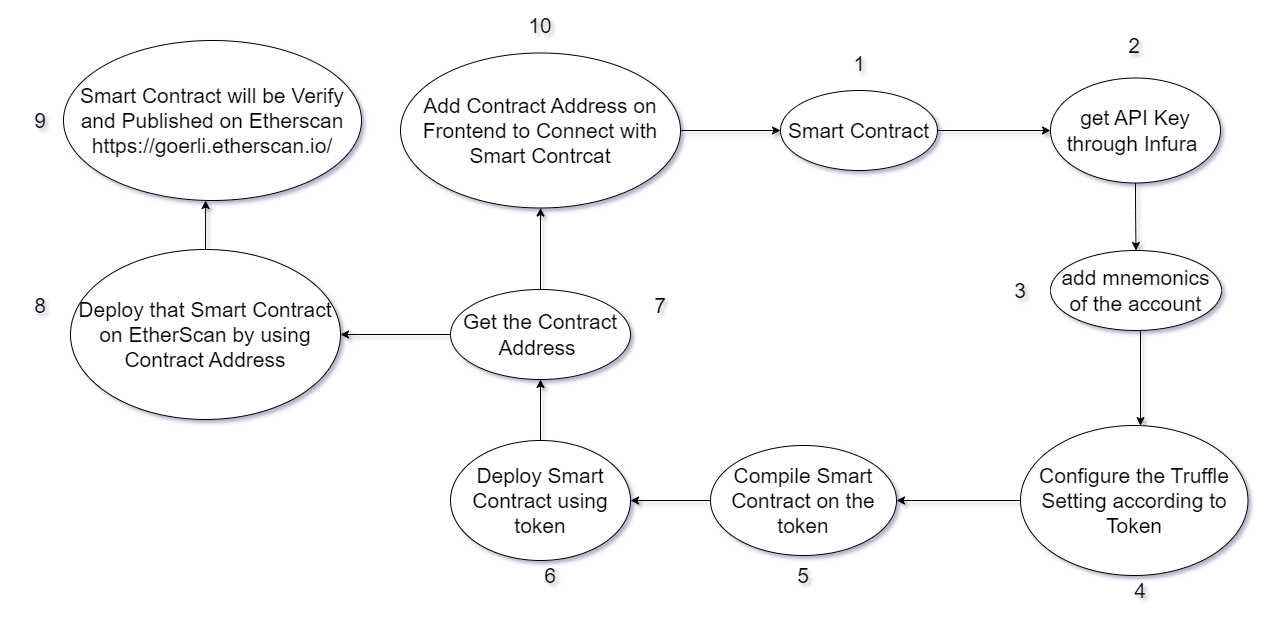

The diagram above was exported from draw.io. Its source (the exported page's mxGraphModel, read from the mxfile embedded in the PNG):
<mxGraphModel dx="1984" dy="524" grid="1" gridSize="10" guides="1" tooltips="1" connect="1" arrows="1" fold="1" page="1" pageScale="1" pageWidth="827" pageHeight="1169" math="0" shadow="1">
  <root>
    <mxCell id="0" />
    <mxCell id="1" parent="0" />
    <mxCell id="cVNwGRdBbKH4nkxUVXdp-8" style="edgeStyle=orthogonalEdgeStyle;rounded=0;orthogonalLoop=1;jettySize=auto;html=1;fontSize=21;" edge="1" parent="1" source="cVNwGRdBbKH4nkxUVXdp-1" target="cVNwGRdBbKH4nkxUVXdp-7">
      <mxGeometry relative="1" as="geometry" />
    </mxCell>
    <mxCell id="cVNwGRdBbKH4nkxUVXdp-1" value="&lt;font style=&quot;font-size: 21px;&quot;&gt;Smart Contract&lt;/font&gt;" style="ellipse;whiteSpace=wrap;html=1;rounded=0;fontSize=21;labelPadding=0;container=0;" vertex="1" parent="1">
      <mxGeometry x="330" y="240" width="157" height="80" as="geometry" />
    </mxCell>
    <mxCell id="cVNwGRdBbKH4nkxUVXdp-11" style="edgeStyle=orthogonalEdgeStyle;rounded=0;orthogonalLoop=1;jettySize=auto;html=1;fontSize=21;" edge="1" parent="1" source="cVNwGRdBbKH4nkxUVXdp-7" target="cVNwGRdBbKH4nkxUVXdp-9">
      <mxGeometry relative="1" as="geometry">
        <Array as="points">
          <mxPoint x="685" y="360" />
        </Array>
      </mxGeometry>
    </mxCell>
    <mxCell id="cVNwGRdBbKH4nkxUVXdp-7" value="&lt;span style=&quot;font-size: 21px;&quot;&gt;get API Key through Infura&amp;nbsp;&lt;/span&gt;" style="ellipse;whiteSpace=wrap;html=1;rounded=0;fontSize=21;" vertex="1" parent="1">
      <mxGeometry x="600" y="227.5" width="170" height="105" as="geometry" />
    </mxCell>
    <mxCell id="cVNwGRdBbKH4nkxUVXdp-34" value="" style="edgeStyle=orthogonalEdgeStyle;rounded=0;orthogonalLoop=1;jettySize=auto;html=1;fontSize=21;" edge="1" parent="1" source="cVNwGRdBbKH4nkxUVXdp-9" target="cVNwGRdBbKH4nkxUVXdp-14">
      <mxGeometry relative="1" as="geometry">
        <Array as="points">
          <mxPoint x="690" y="560" />
          <mxPoint x="690" y="560" />
        </Array>
      </mxGeometry>
    </mxCell>
    <mxCell id="cVNwGRdBbKH4nkxUVXdp-9" value="&lt;span style=&quot;font-size: 21px;&quot;&gt;add mnemonics of the account&lt;/span&gt;" style="ellipse;whiteSpace=wrap;html=1;rounded=0;fontSize=21;" vertex="1" parent="1">
      <mxGeometry x="600" y="400" width="171" height="80" as="geometry" />
    </mxCell>
    <mxCell id="cVNwGRdBbKH4nkxUVXdp-17" style="edgeStyle=orthogonalEdgeStyle;rounded=0;orthogonalLoop=1;jettySize=auto;html=1;entryX=1;entryY=0.5;entryDx=0;entryDy=0;fontSize=21;" edge="1" parent="1" source="cVNwGRdBbKH4nkxUVXdp-14" target="cVNwGRdBbKH4nkxUVXdp-16">
      <mxGeometry relative="1" as="geometry" />
    </mxCell>
    <mxCell id="cVNwGRdBbKH4nkxUVXdp-14" value="&lt;span style=&quot;font-size: 21px;&quot;&gt;Configure the Truffle Setting according to Token&lt;/span&gt;" style="ellipse;whiteSpace=wrap;html=1;rounded=0;fontSize=21;" vertex="1" parent="1">
      <mxGeometry x="570" y="575" width="227.5" height="150" as="geometry" />
    </mxCell>
    <mxCell id="cVNwGRdBbKH4nkxUVXdp-19" style="edgeStyle=orthogonalEdgeStyle;rounded=0;orthogonalLoop=1;jettySize=auto;html=1;entryX=1;entryY=0.5;entryDx=0;entryDy=0;fontSize=21;" edge="1" parent="1" source="cVNwGRdBbKH4nkxUVXdp-16" target="cVNwGRdBbKH4nkxUVXdp-18">
      <mxGeometry relative="1" as="geometry" />
    </mxCell>
    <mxCell id="cVNwGRdBbKH4nkxUVXdp-16" value="&lt;span style=&quot;font-size: 21px;&quot;&gt;Compile Smart Contract on the token&lt;/span&gt;" style="ellipse;whiteSpace=wrap;html=1;rounded=0;fontSize=21;" vertex="1" parent="1">
      <mxGeometry x="260" y="595" width="186" height="110" as="geometry" />
    </mxCell>
    <mxCell id="cVNwGRdBbKH4nkxUVXdp-22" style="edgeStyle=orthogonalEdgeStyle;rounded=0;orthogonalLoop=1;jettySize=auto;html=1;entryX=0.5;entryY=1;entryDx=0;entryDy=0;fontSize=21;" edge="1" parent="1" source="cVNwGRdBbKH4nkxUVXdp-18" target="cVNwGRdBbKH4nkxUVXdp-20">
      <mxGeometry relative="1" as="geometry" />
    </mxCell>
    <mxCell id="cVNwGRdBbKH4nkxUVXdp-18" value="&lt;span style=&quot;font-size: 21px;&quot;&gt;Deploy Smart Contract using token&lt;/span&gt;" style="ellipse;whiteSpace=wrap;html=1;rounded=0;fontSize=21;" vertex="1" parent="1">
      <mxGeometry y="590" width="180" height="120" as="geometry" />
    </mxCell>
    <mxCell id="cVNwGRdBbKH4nkxUVXdp-25" style="edgeStyle=orthogonalEdgeStyle;rounded=0;orthogonalLoop=1;jettySize=auto;html=1;entryX=1;entryY=0.5;entryDx=0;entryDy=0;fontSize=21;" edge="1" parent="1" source="cVNwGRdBbKH4nkxUVXdp-20" target="cVNwGRdBbKH4nkxUVXdp-21">
      <mxGeometry relative="1" as="geometry" />
    </mxCell>
    <mxCell id="cVNwGRdBbKH4nkxUVXdp-32" style="edgeStyle=orthogonalEdgeStyle;rounded=0;orthogonalLoop=1;jettySize=auto;html=1;entryX=0.5;entryY=1;entryDx=0;entryDy=0;fontSize=21;" edge="1" parent="1" source="cVNwGRdBbKH4nkxUVXdp-20" target="cVNwGRdBbKH4nkxUVXdp-26">
      <mxGeometry relative="1" as="geometry" />
    </mxCell>
    <mxCell id="cVNwGRdBbKH4nkxUVXdp-20" value="&lt;span style=&quot;font-size: 21px;&quot;&gt;Get the Contract Address&amp;nbsp;&lt;/span&gt;" style="ellipse;whiteSpace=wrap;html=1;rounded=0;fontSize=21;" vertex="1" parent="1">
      <mxGeometry y="439" width="180" height="90" as="geometry" />
    </mxCell>
    <mxCell id="cVNwGRdBbKH4nkxUVXdp-30" style="edgeStyle=orthogonalEdgeStyle;rounded=0;orthogonalLoop=1;jettySize=auto;html=1;entryX=0.477;entryY=1;entryDx=0;entryDy=0;entryPerimeter=0;fontSize=21;" edge="1" parent="1" source="cVNwGRdBbKH4nkxUVXdp-21" target="cVNwGRdBbKH4nkxUVXdp-27">
      <mxGeometry relative="1" as="geometry" />
    </mxCell>
    <mxCell id="cVNwGRdBbKH4nkxUVXdp-21" value="&lt;span style=&quot;font-size: 21px;&quot;&gt;Deploy that Smart Contract on EtherScan by using Contract Address&lt;/span&gt;" style="ellipse;whiteSpace=wrap;html=1;rounded=0;fontSize=21;" vertex="1" parent="1">
      <mxGeometry x="-380" y="399" width="270" height="170" as="geometry" />
    </mxCell>
    <mxCell id="cVNwGRdBbKH4nkxUVXdp-33" style="edgeStyle=orthogonalEdgeStyle;rounded=0;orthogonalLoop=1;jettySize=auto;html=1;entryX=0;entryY=0.5;entryDx=0;entryDy=0;fontSize=21;" edge="1" parent="1" source="cVNwGRdBbKH4nkxUVXdp-26" target="cVNwGRdBbKH4nkxUVXdp-1">
      <mxGeometry relative="1" as="geometry" />
    </mxCell>
    <mxCell id="cVNwGRdBbKH4nkxUVXdp-26" value="Add Contract Address on Frontend to Connect with Smart Contrcat" style="ellipse;whiteSpace=wrap;html=1;fontSize=21;rounded=0;" vertex="1" parent="1">
      <mxGeometry x="-50" y="202.5" width="280" height="155" as="geometry" />
    </mxCell>
    <mxCell id="cVNwGRdBbKH4nkxUVXdp-27" value="Smart Contract will be Verify and Published on Etherscan&lt;br&gt;https://goerli.etherscan.io/" style="ellipse;whiteSpace=wrap;html=1;fontSize=21;rounded=0;" vertex="1" parent="1">
      <mxGeometry x="-387" y="190" width="298" height="160" as="geometry" />
    </mxCell>
    <mxCell id="cVNwGRdBbKH4nkxUVXdp-35" value="1" style="text;html=1;strokeColor=none;fillColor=none;align=center;verticalAlign=middle;whiteSpace=wrap;rounded=0;fontSize=21;" vertex="1" parent="1">
      <mxGeometry x="378.5" y="197.5" width="60" height="30" as="geometry" />
    </mxCell>
    <mxCell id="cVNwGRdBbKH4nkxUVXdp-36" value="2" style="text;html=1;strokeColor=none;fillColor=none;align=center;verticalAlign=middle;whiteSpace=wrap;rounded=0;fontSize=21;" vertex="1" parent="1">
      <mxGeometry x="653.75" y="180" width="60" height="30" as="geometry" />
    </mxCell>
    <mxCell id="cVNwGRdBbKH4nkxUVXdp-37" value="3" style="text;html=1;strokeColor=none;fillColor=none;align=center;verticalAlign=middle;whiteSpace=wrap;rounded=0;fontSize=21;" vertex="1" parent="1">
      <mxGeometry x="540" y="425" width="60" height="30" as="geometry" />
    </mxCell>
    <mxCell id="cVNwGRdBbKH4nkxUVXdp-38" value="4" style="text;html=1;strokeColor=none;fillColor=none;align=center;verticalAlign=middle;whiteSpace=wrap;rounded=0;fontSize=21;" vertex="1" parent="1">
      <mxGeometry x="660" y="725" width="60" height="30" as="geometry" />
    </mxCell>
    <mxCell id="cVNwGRdBbKH4nkxUVXdp-39" value="7" style="text;html=1;strokeColor=none;fillColor=none;align=center;verticalAlign=middle;whiteSpace=wrap;rounded=0;fontSize=21;" vertex="1" parent="1">
      <mxGeometry x="180" y="440" width="60" height="30" as="geometry" />
    </mxCell>
    <mxCell id="cVNwGRdBbKH4nkxUVXdp-40" value="9" style="text;html=1;strokeColor=none;fillColor=none;align=center;verticalAlign=middle;whiteSpace=wrap;rounded=0;fontSize=21;" vertex="1" parent="1">
      <mxGeometry x="-440" y="255" width="60" height="30" as="geometry" />
    </mxCell>
    <mxCell id="cVNwGRdBbKH4nkxUVXdp-41" value="10" style="text;html=1;strokeColor=none;fillColor=none;align=center;verticalAlign=middle;whiteSpace=wrap;rounded=0;fontSize=21;" vertex="1" parent="1">
      <mxGeometry x="60" y="160" width="60" height="30" as="geometry" />
    </mxCell>
    <mxCell id="cVNwGRdBbKH4nkxUVXdp-42" value="8" style="text;html=1;strokeColor=none;fillColor=none;align=center;verticalAlign=middle;whiteSpace=wrap;rounded=0;fontSize=21;" vertex="1" parent="1">
      <mxGeometry x="-440" y="440" width="60" height="30" as="geometry" />
    </mxCell>
    <mxCell id="cVNwGRdBbKH4nkxUVXdp-43" value="6" style="text;html=1;strokeColor=none;fillColor=none;align=center;verticalAlign=middle;whiteSpace=wrap;rounded=0;fontSize=21;" vertex="1" parent="1">
      <mxGeometry x="70" y="710" width="60" height="30" as="geometry" />
    </mxCell>
    <mxCell id="cVNwGRdBbKH4nkxUVXdp-44" value="5" style="text;html=1;strokeColor=none;fillColor=none;align=center;verticalAlign=middle;whiteSpace=wrap;rounded=0;fontSize=21;" vertex="1" parent="1">
      <mxGeometry x="323" y="710" width="60" height="30" as="geometry" />
    </mxCell>
  </root>
</mxGraphModel>